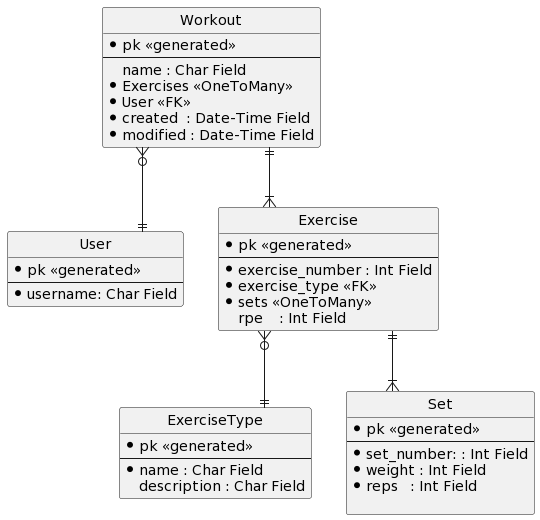

The diagram above was rendered by PlantUML. Its source (embedded in the PNG):
@startuml
' hide the spot
hide circle

' avoid problems with angled crows feet
skinparam linetype ortho

entity User {
   * pk <<generated>>
   ---
   * username: Char Field
}

entity Workout {
   * pk <<generated>>
   ---
     name : Char Field
   * Exercises <<OneToMany>>
   * User <<FK>>
   * created  : Date-Time Field
   * modified : Date-Time Field
}

entity Exercise {
   * pk <<generated>>
   ---
   * exercise_number : Int Field
   * exercise_type <<FK>>
   * sets <<OneToMany>>
     rpe    : Int Field
}

entity ExerciseType {
   * pk <<generated>>
   ---
   * name : Char Field
     description : Char Field
}

entity Set {
   * pk <<generated>>
   ---
   * set_number: : Int Field
   * weight : Int Field
   * reps   : Int Field
   
}

' Workout is related to exaxtly one User, User has zero or many workouts
Workout }o--|| User
' Workout is related to one or many Exercise instances and A Exercise is related to exactly one Workout instance 
Workout ||--|{ Exercise
' Exercise has exactly one ExerciseType but ExerciseType can be related to many Exercise instances
Exercise }o--|| ExerciseType
' an Exercise has one or many sets, a Set is only related to one Exercise
Exercise ||--|{ Set
@enduml